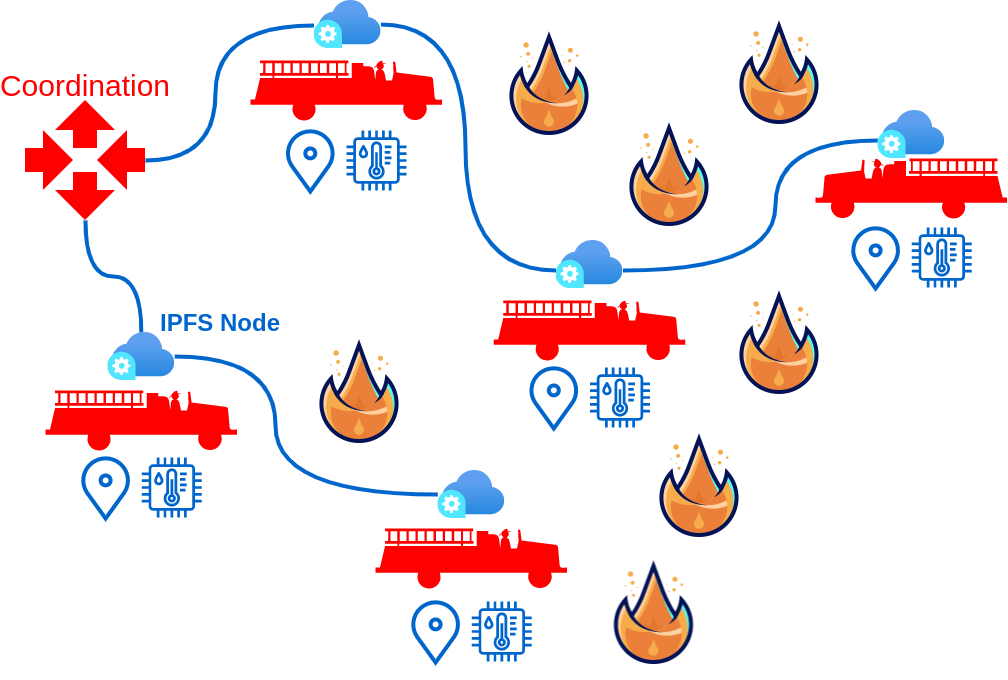

The diagram above was exported from draw.io. Its source (the exported page's mxGraphModel, read from the mxfile embedded in the PNG):
<mxGraphModel dx="1467" dy="2870" grid="1" gridSize="10" guides="1" tooltips="1" connect="1" arrows="1" fold="1" page="1" pageScale="1" pageWidth="850" pageHeight="1100" math="0" shadow="0">
  <root>
    <mxCell id="0" />
    <mxCell id="1" parent="0" />
    <mxCell id="bKbHC7Fz9NGQKvmEr6SQ-19" style="edgeStyle=orthogonalEdgeStyle;curved=1;rounded=0;orthogonalLoop=1;jettySize=auto;html=1;strokeColor=#0066CC;strokeWidth=4;fontSize=22;fontColor=#006600;endArrow=none;endFill=0;" edge="1" parent="1" source="bKbHC7Fz9NGQKvmEr6SQ-35" target="bKbHC7Fz9NGQKvmEr6SQ-34">
      <mxGeometry relative="1" as="geometry">
        <Array as="points">
          <mxPoint x="300" y="-1666" />
          <mxPoint x="300" y="-1804" />
        </Array>
      </mxGeometry>
    </mxCell>
    <mxCell id="bKbHC7Fz9NGQKvmEr6SQ-4" value="" style="shape=mxgraph.signs.transportation.firetruck;html=1;pointerEvents=1;fillColor=#FF0000;strokeColor=none;verticalLabelPosition=bottom;verticalAlign=top;align=center;aspect=fixed;flipH=1;" vertex="1" parent="1">
      <mxGeometry x="275" y="-2100" width="191.61" height="60" as="geometry" />
    </mxCell>
    <mxCell id="bKbHC7Fz9NGQKvmEr6SQ-5" value="" style="shape=image;html=1;verticalAlign=top;verticalLabelPosition=bottom;labelBackgroundColor=#ffffff;imageAspect=0;aspect=fixed;image=https://cdn4.iconfinder.com/data/icons/game-of-thrones-4/64/game_of_thrones_game_thrones_series_element_fire_flame_heat-128.png;fillColor=#E0E0FF;" vertex="1" parent="1">
      <mxGeometry x="630" y="-2048" width="128" height="128" as="geometry" />
    </mxCell>
    <mxCell id="bKbHC7Fz9NGQKvmEr6SQ-6" value="" style="shape=mxgraph.signs.transportation.firetruck;html=1;pointerEvents=1;fillColor=#FF0000;strokeColor=none;verticalLabelPosition=bottom;verticalAlign=top;align=center;aspect=fixed;flipH=1;" vertex="1" parent="1">
      <mxGeometry x="70" y="-1770" width="191.61" height="60" as="geometry" />
    </mxCell>
    <mxCell id="bKbHC7Fz9NGQKvmEr6SQ-7" value="" style="shape=image;html=1;verticalAlign=top;verticalLabelPosition=bottom;labelBackgroundColor=#ffffff;imageAspect=0;aspect=fixed;image=https://cdn4.iconfinder.com/data/icons/game-of-thrones-4/64/game_of_thrones_game_thrones_series_element_fire_flame_heat-128.png;fillColor=#E0E0FF;" vertex="1" parent="1">
      <mxGeometry x="320" y="-1831" width="128" height="128" as="geometry" />
    </mxCell>
    <mxCell id="bKbHC7Fz9NGQKvmEr6SQ-18" style="edgeStyle=orthogonalEdgeStyle;curved=1;rounded=0;orthogonalLoop=1;jettySize=auto;html=1;strokeColor=#0066CC;strokeWidth=4;fontSize=22;fontColor=#006600;endArrow=none;endFill=0;" edge="1" parent="1" source="bKbHC7Fz9NGQKvmEr6SQ-30" target="bKbHC7Fz9NGQKvmEr6SQ-29">
      <mxGeometry relative="1" as="geometry">
        <mxPoint x="570" y="-1900" as="sourcePoint" />
        <Array as="points">
          <mxPoint x="490" y="-1890" />
          <mxPoint x="490" y="-2136" />
        </Array>
      </mxGeometry>
    </mxCell>
    <mxCell id="bKbHC7Fz9NGQKvmEr6SQ-22" style="edgeStyle=orthogonalEdgeStyle;curved=1;rounded=0;orthogonalLoop=1;jettySize=auto;html=1;strokeColor=#0066CC;strokeWidth=4;fontSize=22;fontColor=#006600;endArrow=none;endFill=0;" edge="1" parent="1" source="bKbHC7Fz9NGQKvmEr6SQ-30" target="bKbHC7Fz9NGQKvmEr6SQ-33">
      <mxGeometry relative="1" as="geometry">
        <mxPoint x="850" y="-1600" as="targetPoint" />
        <Array as="points">
          <mxPoint x="800" y="-1890" />
          <mxPoint x="800" y="-2020" />
        </Array>
      </mxGeometry>
    </mxCell>
    <mxCell id="bKbHC7Fz9NGQKvmEr6SQ-8" value="" style="shape=mxgraph.signs.transportation.firetruck;html=1;pointerEvents=1;fillColor=#FF0000;strokeColor=none;verticalLabelPosition=bottom;verticalAlign=top;align=center;aspect=fixed;flipH=1;" vertex="1" parent="1">
      <mxGeometry x="518.2" y="-1860" width="191.61" height="60" as="geometry" />
    </mxCell>
    <mxCell id="bKbHC7Fz9NGQKvmEr6SQ-9" value="" style="shape=image;html=1;verticalAlign=top;verticalLabelPosition=bottom;labelBackgroundColor=#ffffff;imageAspect=0;aspect=fixed;image=https://cdn4.iconfinder.com/data/icons/game-of-thrones-4/64/game_of_thrones_game_thrones_series_element_fire_flame_heat-128.png;fillColor=#E0E0FF;" vertex="1" parent="1">
      <mxGeometry x="740" y="-1880" width="128" height="128" as="geometry" />
    </mxCell>
    <mxCell id="bKbHC7Fz9NGQKvmEr6SQ-10" value="" style="shape=mxgraph.signs.transportation.firetruck;html=1;pointerEvents=1;fillColor=#FF0000;strokeColor=none;verticalLabelPosition=bottom;verticalAlign=top;align=center;aspect=fixed;flipH=1;" vertex="1" parent="1">
      <mxGeometry x="400" y="-1632" width="191.61" height="60" as="geometry" />
    </mxCell>
    <mxCell id="bKbHC7Fz9NGQKvmEr6SQ-11" value="" style="shape=image;html=1;verticalAlign=top;verticalLabelPosition=bottom;labelBackgroundColor=#ffffff;imageAspect=0;aspect=fixed;image=https://cdn4.iconfinder.com/data/icons/game-of-thrones-4/64/game_of_thrones_game_thrones_series_element_fire_flame_heat-128.png;fillColor=#E0E0FF;" vertex="1" parent="1">
      <mxGeometry x="660" y="-1737" width="128" height="128" as="geometry" />
    </mxCell>
    <mxCell id="bKbHC7Fz9NGQKvmEr6SQ-12" value="" style="shape=image;html=1;verticalAlign=top;verticalLabelPosition=bottom;labelBackgroundColor=#ffffff;imageAspect=0;aspect=fixed;image=https://cdn4.iconfinder.com/data/icons/game-of-thrones-4/64/game_of_thrones_game_thrones_series_element_fire_flame_heat-128.png;fillColor=#E0E0FF;" vertex="1" parent="1">
      <mxGeometry x="614.5" y="-1610" width="128" height="128" as="geometry" />
    </mxCell>
    <mxCell id="bKbHC7Fz9NGQKvmEr6SQ-13" value="" style="shape=image;html=1;verticalAlign=top;verticalLabelPosition=bottom;labelBackgroundColor=#ffffff;imageAspect=0;aspect=fixed;image=https://cdn4.iconfinder.com/data/icons/game-of-thrones-4/64/game_of_thrones_game_thrones_series_element_fire_flame_heat-128.png;fillColor=#E0E0FF;" vertex="1" parent="1">
      <mxGeometry x="510" y="-2139" width="128" height="128" as="geometry" />
    </mxCell>
    <mxCell id="bKbHC7Fz9NGQKvmEr6SQ-14" value="" style="shape=image;html=1;verticalAlign=top;verticalLabelPosition=bottom;labelBackgroundColor=#ffffff;imageAspect=0;aspect=fixed;image=https://cdn4.iconfinder.com/data/icons/game-of-thrones-4/64/game_of_thrones_game_thrones_series_element_fire_flame_heat-128.png;fillColor=#E0E0FF;" vertex="1" parent="1">
      <mxGeometry x="740" y="-2150" width="128" height="128" as="geometry" />
    </mxCell>
    <mxCell id="bKbHC7Fz9NGQKvmEr6SQ-24" style="edgeStyle=orthogonalEdgeStyle;curved=1;rounded=0;orthogonalLoop=1;jettySize=auto;html=1;exitX=1;exitY=0.5;exitDx=0;exitDy=0;strokeColor=#0066CC;strokeWidth=4;fontSize=22;fontColor=#006600;endArrow=none;endFill=0;" edge="1" parent="1" source="bKbHC7Fz9NGQKvmEr6SQ-21" target="bKbHC7Fz9NGQKvmEr6SQ-29">
      <mxGeometry relative="1" as="geometry">
        <Array as="points">
          <mxPoint x="240" y="-2000" />
          <mxPoint x="240" y="-2135" />
        </Array>
      </mxGeometry>
    </mxCell>
    <mxCell id="bKbHC7Fz9NGQKvmEr6SQ-25" style="edgeStyle=orthogonalEdgeStyle;curved=1;rounded=0;orthogonalLoop=1;jettySize=auto;html=1;exitX=0.5;exitY=1;exitDx=0;exitDy=0;strokeColor=#0066CC;strokeWidth=4;fontSize=22;fontColor=#006600;endArrow=none;endFill=0;" edge="1" parent="1" source="bKbHC7Fz9NGQKvmEr6SQ-21" target="bKbHC7Fz9NGQKvmEr6SQ-34">
      <mxGeometry relative="1" as="geometry" />
    </mxCell>
    <mxCell id="bKbHC7Fz9NGQKvmEr6SQ-21" value="" style="editableCssRules=.*;shape=image;verticalLabelPosition=bottom;labelBackgroundColor=#ffffff;verticalAlign=top;aspect=fixed;imageAspect=0;image=data:image/svg+xml,(base64 omitted: 420 chars);fontSize=22;fontColor=#006600;fillColor=#FF0000;" vertex="1" parent="1">
      <mxGeometry x="50" y="-2060" width="120" height="120" as="geometry" />
    </mxCell>
    <mxCell id="bKbHC7Fz9NGQKvmEr6SQ-23" value="" style="shape=mxgraph.signs.transportation.firetruck;html=1;pointerEvents=1;fillColor=#FF0000;strokeColor=none;verticalLabelPosition=bottom;verticalAlign=top;align=center;aspect=fixed;flipH=0;" vertex="1" parent="1">
      <mxGeometry x="840" y="-2002" width="191.61" height="60" as="geometry" />
    </mxCell>
    <mxCell id="bKbHC7Fz9NGQKvmEr6SQ-26" value="Coordination" style="text;html=1;strokeColor=none;fillColor=none;align=center;verticalAlign=middle;whiteSpace=wrap;rounded=0;fontSize=30;fontColor=#FF0000;" vertex="1" parent="1">
      <mxGeometry x="40" y="-2090" width="140" height="30" as="geometry" />
    </mxCell>
    <mxCell id="bKbHC7Fz9NGQKvmEr6SQ-29" value="" style="aspect=fixed;html=1;points=[];align=center;image;fontSize=12;image=img/lib/azure2/migrate/Data_Box_Edge.svg;fontColor=#FF0000;fillColor=#FF0000;" vertex="1" parent="1">
      <mxGeometry x="338.61" y="-2160" width="67" height="48" as="geometry" />
    </mxCell>
    <mxCell id="bKbHC7Fz9NGQKvmEr6SQ-30" value="" style="aspect=fixed;html=1;points=[];align=center;image;fontSize=12;image=img/lib/azure2/migrate/Data_Box_Edge.svg;fontColor=#FF0000;fillColor=#FF0000;" vertex="1" parent="1">
      <mxGeometry x="580.5" y="-1920" width="67" height="48" as="geometry" />
    </mxCell>
    <mxCell id="bKbHC7Fz9NGQKvmEr6SQ-33" value="" style="aspect=fixed;html=1;points=[];align=center;image;fontSize=12;image=img/lib/azure2/migrate/Data_Box_Edge.svg;fontColor=#FF0000;fillColor=#FF0000;" vertex="1" parent="1">
      <mxGeometry x="902.31" y="-2050" width="67" height="48" as="geometry" />
    </mxCell>
    <mxCell id="bKbHC7Fz9NGQKvmEr6SQ-34" value="" style="aspect=fixed;html=1;points=[];align=center;image;fontSize=12;image=img/lib/azure2/migrate/Data_Box_Edge.svg;fontColor=#FF0000;fillColor=#FF0000;" vertex="1" parent="1">
      <mxGeometry x="132.31" y="-1828" width="67" height="48" as="geometry" />
    </mxCell>
    <mxCell id="bKbHC7Fz9NGQKvmEr6SQ-35" value="" style="aspect=fixed;html=1;points=[];align=center;image;fontSize=12;image=img/lib/azure2/migrate/Data_Box_Edge.svg;fontColor=#FF0000;fillColor=#FF0000;" vertex="1" parent="1">
      <mxGeometry x="462.31000000000006" y="-1690" width="67" height="48" as="geometry" />
    </mxCell>
    <mxCell id="bKbHC7Fz9NGQKvmEr6SQ-36" value="&lt;font style=&quot;font-size: 24px;&quot;&gt;IPFS Node&lt;/font&gt;" style="text;html=1;strokeColor=none;fillColor=none;align=center;verticalAlign=middle;whiteSpace=wrap;rounded=0;fontSize=30;fontColor=#0066CC;fontStyle=1" vertex="1" parent="1">
      <mxGeometry x="180" y="-1860" width="130" height="40" as="geometry" />
    </mxCell>
    <mxCell id="bKbHC7Fz9NGQKvmEr6SQ-37" value="" style="sketch=0;outlineConnect=0;fontColor=#232F3E;gradientColor=none;fillColor=#0066CC;strokeColor=none;dashed=0;verticalLabelPosition=bottom;verticalAlign=top;align=center;html=1;fontSize=12;fontStyle=0;aspect=fixed;pointerEvents=1;shape=mxgraph.aws4.iot_thing_temperature_humidity_sensor;" vertex="1" parent="1">
      <mxGeometry x="496.30999999999995" y="-1559" width="60" height="60" as="geometry" />
    </mxCell>
    <mxCell id="bKbHC7Fz9NGQKvmEr6SQ-42" value="" style="html=1;verticalLabelPosition=bottom;align=center;labelBackgroundColor=#ffffff;verticalAlign=top;strokeWidth=4;strokeColor=#0066CC;shadow=0;dashed=0;shape=mxgraph.ios7.icons.location;fontSize=24;fontColor=#0066CC;fillColor=none;aspect=fixed;" vertex="1" parent="1">
      <mxGeometry x="435.31000000000006" y="-1560" width="49.6" height="62" as="geometry" />
    </mxCell>
    <mxCell id="bKbHC7Fz9NGQKvmEr6SQ-43" value="" style="sketch=0;outlineConnect=0;fontColor=#232F3E;gradientColor=none;fillColor=#0066CC;strokeColor=none;dashed=0;verticalLabelPosition=bottom;verticalAlign=top;align=center;html=1;fontSize=12;fontStyle=0;aspect=fixed;pointerEvents=1;shape=mxgraph.aws4.iot_thing_temperature_humidity_sensor;" vertex="1" parent="1">
      <mxGeometry x="166.30999999999995" y="-1703" width="60" height="60" as="geometry" />
    </mxCell>
    <mxCell id="bKbHC7Fz9NGQKvmEr6SQ-44" value="" style="html=1;verticalLabelPosition=bottom;align=center;labelBackgroundColor=#ffffff;verticalAlign=top;strokeWidth=4;strokeColor=#0066CC;shadow=0;dashed=0;shape=mxgraph.ios7.icons.location;fontSize=24;fontColor=#0066CC;fillColor=none;aspect=fixed;" vertex="1" parent="1">
      <mxGeometry x="105.31000000000006" y="-1704" width="49.6" height="62" as="geometry" />
    </mxCell>
    <mxCell id="bKbHC7Fz9NGQKvmEr6SQ-45" value="" style="sketch=0;outlineConnect=0;fontColor=#232F3E;gradientColor=none;fillColor=#0066CC;strokeColor=none;dashed=0;verticalLabelPosition=bottom;verticalAlign=top;align=center;html=1;fontSize=12;fontStyle=0;aspect=fixed;pointerEvents=1;shape=mxgraph.aws4.iot_thing_temperature_humidity_sensor;" vertex="1" parent="1">
      <mxGeometry x="614.5" y="-1793" width="60" height="60" as="geometry" />
    </mxCell>
    <mxCell id="bKbHC7Fz9NGQKvmEr6SQ-46" value="" style="html=1;verticalLabelPosition=bottom;align=center;labelBackgroundColor=#ffffff;verticalAlign=top;strokeWidth=4;strokeColor=#0066CC;shadow=0;dashed=0;shape=mxgraph.ios7.icons.location;fontSize=24;fontColor=#0066CC;fillColor=none;aspect=fixed;" vertex="1" parent="1">
      <mxGeometry x="553.5" y="-1794" width="49.6" height="62" as="geometry" />
    </mxCell>
    <mxCell id="bKbHC7Fz9NGQKvmEr6SQ-47" value="" style="sketch=0;outlineConnect=0;fontColor=#232F3E;gradientColor=none;fillColor=#0066CC;strokeColor=none;dashed=0;verticalLabelPosition=bottom;verticalAlign=top;align=center;html=1;fontSize=12;fontStyle=0;aspect=fixed;pointerEvents=1;shape=mxgraph.aws4.iot_thing_temperature_humidity_sensor;" vertex="1" parent="1">
      <mxGeometry x="936.31" y="-1933" width="60" height="60" as="geometry" />
    </mxCell>
    <mxCell id="bKbHC7Fz9NGQKvmEr6SQ-48" value="" style="html=1;verticalLabelPosition=bottom;align=center;labelBackgroundColor=#ffffff;verticalAlign=top;strokeWidth=4;strokeColor=#0066CC;shadow=0;dashed=0;shape=mxgraph.ios7.icons.location;fontSize=24;fontColor=#0066CC;fillColor=none;aspect=fixed;" vertex="1" parent="1">
      <mxGeometry x="875.31" y="-1934" width="49.6" height="62" as="geometry" />
    </mxCell>
    <mxCell id="bKbHC7Fz9NGQKvmEr6SQ-49" value="" style="sketch=0;outlineConnect=0;fontColor=#232F3E;gradientColor=none;fillColor=#0066CC;strokeColor=none;dashed=0;verticalLabelPosition=bottom;verticalAlign=top;align=center;html=1;fontSize=12;fontStyle=0;aspect=fixed;pointerEvents=1;shape=mxgraph.aws4.iot_thing_temperature_humidity_sensor;" vertex="1" parent="1">
      <mxGeometry x="371" y="-2030" width="60" height="60" as="geometry" />
    </mxCell>
    <mxCell id="bKbHC7Fz9NGQKvmEr6SQ-50" value="" style="html=1;verticalLabelPosition=bottom;align=center;labelBackgroundColor=#ffffff;verticalAlign=top;strokeWidth=4;strokeColor=#0066CC;shadow=0;dashed=0;shape=mxgraph.ios7.icons.location;fontSize=24;fontColor=#0066CC;fillColor=none;aspect=fixed;" vertex="1" parent="1">
      <mxGeometry x="310.00000000000006" y="-2031" width="49.6" height="62" as="geometry" />
    </mxCell>
  </root>
</mxGraphModel>